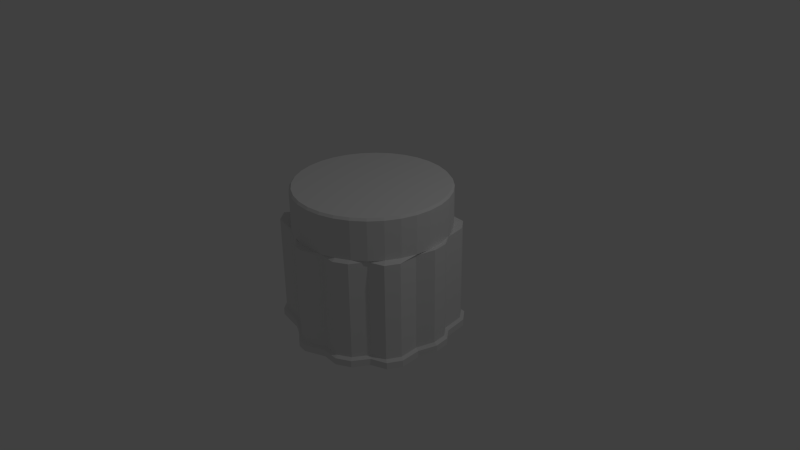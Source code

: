 # Source: pillar2.blend  (saved by Blender 2.76.0; exported with 4.5.12 LTS)
import bpy
from mathutils import Matrix  # noqa: F401  (used for matrix-valued properties, if any)

bpy.ops.wm.read_factory_settings(use_empty=True)
scene = bpy.context.scene
scene.name = 'Scene'

# ---- collections
col_collection_1 = bpy.data.collections.new('Collection 1'); scene.collection.children.link(col_collection_1)

# ---- materials (node trees are filled in below, after node groups)
mat_pillar2 = bpy.data.materials.new('pillar2')
mat_pillar2.alpha_threshold = 0.0
mat_pillar2.use_transparent_shadow = False
mat_pillar2.roughness = 0.5
mat_pillar2.specular_intensity = 0.04167

# ---- material node trees

# ---- world
world_world = bpy.data.worlds.new('World'); scene.world = world_world
world_world.color = (0.05088, 0.05088, 0.05088)
world_world.use_sun_shadow = False
world_world.sun_shadow_jitter_overblur = 0.0
world_world.cycles.sampling_method = 'MANUAL'
world_world.cycles.sample_map_resolution = 256

# ---- cameras
cam_camera = bpy.data.cameras.new('Camera')
cam_camera.clip_end = 100.0
cam_camera.lens = 35.0
cam_camera.sensor_width = 32.0
cam_camera.sensor_height = 18.0
cam_camera.ortho_scale = 7.314
cam_camera.dof.focus_distance = 0.0
cam_camera.dof.aperture_fstop = 128.0

# ---- lights
light_lamp = bpy.data.lights.new('Lamp', 'POINT')
light_lamp.transmission_factor = 0.0
light_lamp.cutoff_distance = 30.0
light_lamp.energy = 100.0
light_lamp.shadow_buffer_clip_start = 1.001
light_lamp.shadow_soft_size = 0.1
light_lamp.shadow_maximum_resolution = 0.006
light_lamp.use_absolute_resolution = True
light_lamp.cycles.use_multiple_importance_sampling = False

# ---- meshes
me_cylinder_001 = bpy.data.meshes.new('Cylinder.001')
me_cylinder_001.from_pydata([(0.0, 1.0, -1.0), (0.0, 1.0, 1.0), (0.1951, 0.9808, -1.0), (0.1951, 0.9808, 1.0), (0.3827, 0.9239, -1.0), (0.3827, 0.9239, 1.0), (0.5556, 0.8315, -1.0), (0.5556, 0.8315, 1.0), (0.7071, 0.7071, -1.0), (0.7071, 0.7071, 1.0), (0.8315, 0.5556, -1.0), (0.8315, 0.5556, 1.0), (0.9239, 0.3827, -1.0), (0.9239, 0.3827, 1.0), (0.9808, 0.1951, -1.0), (0.9808, 0.1951, 1.0), (1.0, 7.55e-08, -1.0), (1.0, 7.55e-08, 1.0), (0.9808, -0.1951, -1.0), (0.9808, -0.1951, 1.0), (0.9239, -0.3827, -1.0), (0.9239, -0.3827, 1.0), (0.8315, -0.5556, -1.0), (0.8315, -0.5556, 1.0), (0.7071, -0.7071, -1.0), (0.7071, -0.7071, 1.0), (0.5556, -0.8315, -1.0), (0.5556, -0.8315, 1.0), (0.3827, -0.9239, -1.0), (0.3827, -0.9239, 1.0), (0.1951, -0.9808, -1.0), (0.1951, -0.9808, 1.0), (-3.258e-07, -1.0, -1.0), (-3.258e-07, -1.0, 1.0), (-0.1951, -0.9808, -1.0), (-0.1951, -0.9808, 1.0), (-0.3827, -0.9239, -1.0), (-0.3827, -0.9239, 1.0), (-0.5556, -0.8315, -1.0), (-0.5556, -0.8315, 1.0), (-0.7071, -0.7071, -1.0), (-0.7071, -0.7071, 1.0), (-0.8315, -0.5556, -1.0), (-0.8315, -0.5556, 1.0), (-0.9239, -0.3827, -1.0), (-0.9239, -0.3827, 1.0), (-0.9808, -0.1951, -1.0), (-0.9808, -0.1951, 1.0), (-1.0, 9.656e-07, -1.0), (-1.0, 9.656e-07, 1.0), (-0.9808, 0.1951, -1.0), (-0.9808, 0.1951, 1.0), (-0.9239, 0.3827, -1.0), (-0.9239, 0.3827, 1.0), (-0.8315, 0.5556, -1.0), (-0.8315, 0.5556, 1.0), (-0.7071, 0.7071, -1.0), (-0.7071, 0.7071, 1.0), (-0.5556, 0.8315, -1.0), (-0.5556, 0.8315, 1.0), (-0.3827, 0.9239, -1.0), (-0.3827, 0.9239, 1.0), (-0.1951, 0.9808, -1.0), (-0.1951, 0.9808, 1.0), (0.007384, 1.141, -0.8711), (0.2109, 1.121, -0.8711), (0.3993, 0.9639, -0.8965), (0.5796, 0.8675, -0.8965), (0.8403, 0.8286, -0.8464), (0.97, 0.6705, -0.8464), (0.9639, 0.3993, -0.8965), (1.121, 0.2103, -0.8556), (1.142, 0.006781, -0.8556), (1.023, -0.2035, -0.8965), (1.034, -0.4732, -0.9006), (0.9377, -0.6536, -0.9006), (0.7377, -0.7377, -0.8965), (0.5967, -0.9358, -0.9034), (0.4163, -1.032, -0.9034), (0.2035, -1.023, -0.8965), (-0.04472, -1.151, -0.8762), (-0.1794, -1.131, -0.8762), (-0.3993, -0.9639, -0.8965), (-0.5796, -0.8675, -0.8965), (-0.8961, -0.8339, -0.853), (-1.026, -0.6758, -0.853), (-0.9639, -0.3993, -0.8965), (-1.023, -0.2035, -0.8965), (-1.154, 0.02093, -0.8622), (-1.134, 0.2245, -0.8622), (-0.9639, 0.3993, -0.8965), (-0.8675, 0.5796, -0.8965), (-0.8186, 0.8217, -0.8819), (-0.6605, 0.9514, -0.8819), (-0.3993, 0.9639, -0.8965), (-0.2035, 1.023, -0.8965), (0.2109, 1.121, -0.961), (0.3993, 0.9639, -0.9865), (0.5796, 0.8675, -0.9865), (0.8403, 0.8286, -0.9363), (0.97, 0.6705, -0.9363), (0.9639, 0.3993, -0.9865), (1.121, 0.2103, -0.9455), (1.142, 0.006781, -0.9455), (1.023, -0.2035, -0.9865), (1.034, -0.4732, -0.9905), (0.9377, -0.6536, -0.9905), (0.7377, -0.7377, -0.9865), (0.5967, -0.9358, -0.9933), (0.4163, -1.032, -0.9933), (0.2035, -1.023, -0.9865), (-0.04472, -1.151, -0.9662), (-0.1794, -1.131, -0.9662), (-0.3993, -0.9639, -0.9865), (-0.5796, -0.8675, -0.9865), (-0.8961, -0.8339, -0.9429), (-1.026, -0.6758, -0.9429), (-0.9639, -0.3993, -0.9865), (-1.023, -0.2035, -0.9865), (-1.154, 0.02093, -0.9522), (-1.134, 0.2245, -0.9522), (-0.9639, 0.3993, -0.9865), (-0.8675, 0.5796, -0.9865), (-0.8186, 0.8217, -0.9718), (-0.6605, 0.9514, -0.9718), (-0.3993, 0.9639, -0.9865), (-0.2035, 1.023, -0.9865), (0.007384, 1.141, -0.961), (0.007384, 1.098, -0.8426), (0.2025, 1.079, -0.8426), (0.3827, 0.9239, -0.868), (0.5556, 0.8315, -0.868), (0.8097, 0.798, -0.8179), (0.934, 0.6465, -0.8179), (0.9239, 0.3827, -0.868), (1.079, 0.2019, -0.827), (1.098, 0.006781, -0.827), (0.9808, -0.1951, -0.868), (0.9941, -0.4566, -0.872), (0.9017, -0.6295, -0.872), (0.7071, -0.7071, -0.868), (0.5726, -0.8997, -0.8749), (0.3998, -0.9922, -0.8749), (0.1951, -0.9808, -0.868), (-0.04472, -1.108, -0.8477), (-0.1738, -1.089, -0.8477), (-0.3827, -0.9239, -0.868), (-0.5556, -0.8315, -0.868), (-0.8655, -0.8033, -0.8245), (-0.9898, -0.6517, -0.8245), (-0.9239, -0.3827, -0.868), (-0.9808, -0.1951, -0.868), (-1.111, 0.02093, -0.8337), (-1.092, 0.216, -0.8337), (-0.9239, 0.3827, -0.868), (-0.8315, 0.5556, -0.868), (-0.788, 0.791, -0.8533), (-0.6365, 0.9154, -0.8533), (-0.3827, 0.9239, -0.868), (-0.1951, 0.9808, -0.868), (0.007384, 1.098, 0.4575), (0.2025, 1.079, 0.4575), (0.3827, 0.9239, 0.4321), (0.5556, 0.8315, 0.4321), (0.8097, 0.798, 0.4822), (0.934, 0.6465, 0.4822), (0.9239, 0.3827, 0.4321), (1.079, 0.2019, 0.4731), (1.098, 0.006781, 0.4731), (0.9808, -0.1951, 0.4321), (0.9941, -0.4566, 0.4281), (0.9017, -0.6295, 0.4281), (0.7071, -0.7071, 0.4321), (0.5726, -0.8997, 0.4252), (0.3998, -0.9922, 0.4252), (0.1951, -0.9808, 0.4321), (-0.04472, -1.108, 0.4524), (-0.1738, -1.089, 0.4524), (-0.3827, -0.9239, 0.4321), (-0.5556, -0.8315, 0.4321), (-0.8655, -0.8033, 0.4756), (-0.9898, -0.6517, 0.4756), (-0.9239, -0.3827, 0.4321), (-0.9808, -0.1951, 0.4321), (-1.111, 0.02093, 0.4664), (-1.092, 0.216, 0.4664), (-0.9239, 0.3827, 0.4321), (-0.8315, 0.5556, 0.4321), (-0.788, 0.791, 0.4467), (-0.6365, 0.9154, 0.4467), (-0.3827, 0.9239, 0.4321), (-0.1951, 0.9808, 0.4321), (-2.999e-09, 1.025, 0.4598), (0.2, 1.006, 0.4598), (0.3923, 0.9472, 0.4598), (0.5696, 0.8524, 0.4598), (0.7249, 0.7249, 0.4598), (0.8524, 0.5696, 0.4598), (0.9472, 0.3923, 0.4598), (1.006, 0.2, 0.4598), (1.025, 7.024e-08, 0.4598), (1.006, -0.2, 0.4598), (0.9472, -0.3923, 0.4598), (0.8524, -0.5696, 0.4598), (0.7249, -0.7249, 0.4598), (0.5696, -0.8524, 0.4598), (0.3923, -0.9472, 0.4598), (0.2, -1.006, 0.4598), (-3.371e-07, -1.025, 0.4598), (-0.2, -1.006, 0.4598), (-0.3923, -0.9472, 0.4598), (-0.5696, -0.8524, 0.4598), (-0.7249, -0.7249, 0.4598), (-0.8524, -0.5696, 0.4598), (-0.9472, -0.3923, 0.4598), (-1.006, -0.2, 0.4598), (-1.025, 9.828e-07, 0.4598), (-1.006, 0.2, 0.4598), (-0.9472, 0.3923, 0.4598), (-0.8524, 0.5696, 0.4598), (-0.7249, 0.7249, 0.4598), (-0.5696, 0.8524, 0.4598), (-0.3923, 0.9472, 0.4598), (-0.2, 1.006, 0.4598), (-2.999e-09, 1.025, 0.9704), (0.2, 1.006, 0.9704), (0.3923, 0.9472, 0.9704), (0.5696, 0.8524, 0.9704), (0.7249, 0.7249, 0.9704), (0.8524, 0.5696, 0.9704), (0.9472, 0.3923, 0.9704), (1.006, 0.2, 0.9704), (1.025, 7.024e-08, 0.9704), (1.006, -0.2, 0.9704), (0.9472, -0.3923, 0.9704), (0.8524, -0.5696, 0.9704), (0.7249, -0.7249, 0.9704), (0.5696, -0.8524, 0.9704), (0.3923, -0.9472, 0.9704), (0.2, -1.006, 0.9704), (-3.371e-07, -1.025, 0.9704), (-0.2, -1.006, 0.9704), (-0.3923, -0.9472, 0.9704), (-0.5696, -0.8524, 0.9704), (-0.7249, -0.7249, 0.9704), (-0.8524, -0.5696, 0.9704), (-0.9472, -0.3923, 0.9704), (-1.006, -0.2, 0.9704), (-1.025, 9.828e-07, 0.9704), (-1.006, 0.2, 0.9704), (-0.9472, 0.3923, 0.9704), (-0.8524, 0.5696, 0.9704), (-0.7249, 0.7249, 0.9704), (-0.5696, 0.8524, 0.9704), (-0.3923, 0.9472, 0.9704), (-0.2, 1.006, 0.9704)], [], [(224, 1, 3, 225), (225, 3, 5, 226), (226, 5, 7, 227), (227, 7, 9, 228), (228, 9, 11, 229), (229, 11, 13, 230), (230, 13, 15, 231), (231, 15, 17, 232), (232, 17, 19, 233), (233, 19, 21, 234), (234, 21, 23, 235), (235, 23, 25, 236), (236, 25, 27, 237), (237, 27, 29, 238), (238, 29, 31, 239), (239, 31, 33, 240), (240, 33, 35, 241), (241, 35, 37, 242), (242, 37, 39, 243), (243, 39, 41, 244), (244, 41, 43, 245), (245, 43, 45, 246), (246, 45, 47, 247), (247, 47, 49, 248), (248, 49, 51, 249), (249, 51, 53, 250), (250, 53, 55, 251), (251, 55, 57, 252), (252, 57, 59, 253), (253, 59, 61, 254), (3, 1, 63, 61, 59, 57, 55, 53, 51, 49, 47, 45, 43, 41, 39, 37, 35, 33, 31, 29, 27, 25, 23, 21, 19, 17, 15, 13, 11, 9, 7, 5), (255, 63, 1, 224), (254, 61, 63, 255), (0, 2, 4, 6, 8, 10, 12, 14, 16, 18, 20, 22, 24, 26, 28, 30, 32, 34, 36, 38, 40, 42, 44, 46, 48, 50, 52, 54, 56, 58, 60, 62), (125, 94, 95, 126), (126, 95, 64, 127), (124, 93, 94, 125), (123, 92, 93, 124), (122, 91, 92, 123), (121, 90, 91, 122), (120, 89, 90, 121), (119, 88, 89, 120), (118, 87, 88, 119), (117, 86, 87, 118), (116, 85, 86, 117), (115, 84, 85, 116), (114, 83, 84, 115), (113, 82, 83, 114), (112, 81, 82, 113), (111, 80, 81, 112), (110, 79, 80, 111), (109, 78, 79, 110), (108, 77, 78, 109), (107, 76, 77, 108), (106, 75, 76, 107), (105, 74, 75, 106), (104, 73, 74, 105), (103, 72, 73, 104), (102, 71, 72, 103), (101, 70, 71, 102), (100, 69, 70, 101), (99, 68, 69, 100), (98, 67, 68, 99), (97, 66, 67, 98), (96, 65, 66, 97), (127, 64, 65, 96), (0, 127, 96, 2), (2, 96, 97, 4), (4, 97, 98, 6), (6, 98, 99, 8), (8, 99, 100, 10), (10, 100, 101, 12), (12, 101, 102, 14), (14, 102, 103, 16), (16, 103, 104, 18), (18, 104, 105, 20), (20, 105, 106, 22), (22, 106, 107, 24), (24, 107, 108, 26), (26, 108, 109, 28), (28, 109, 110, 30), (30, 110, 111, 32), (32, 111, 112, 34), (34, 112, 113, 36), (36, 113, 114, 38), (38, 114, 115, 40), (40, 115, 116, 42), (42, 116, 117, 44), (44, 117, 118, 46), (46, 118, 119, 48), (48, 119, 120, 50), (50, 120, 121, 52), (52, 121, 122, 54), (54, 122, 123, 56), (56, 123, 124, 58), (58, 124, 125, 60), (62, 126, 127, 0), (60, 125, 126, 62), (94, 158, 159, 95), (95, 159, 128, 64), (93, 157, 158, 94), (92, 156, 157, 93), (91, 155, 156, 92), (90, 154, 155, 91), (89, 153, 154, 90), (88, 152, 153, 89), (87, 151, 152, 88), (86, 150, 151, 87), (85, 149, 150, 86), (84, 148, 149, 85), (83, 147, 148, 84), (82, 146, 147, 83), (81, 145, 146, 82), (80, 144, 145, 81), (79, 143, 144, 80), (78, 142, 143, 79), (77, 141, 142, 78), (76, 140, 141, 77), (75, 139, 140, 76), (74, 138, 139, 75), (73, 137, 138, 74), (72, 136, 137, 73), (71, 135, 136, 72), (70, 134, 135, 71), (69, 133, 134, 70), (68, 132, 133, 69), (67, 131, 132, 68), (66, 130, 131, 67), (65, 129, 130, 66), (64, 128, 129, 65), (158, 190, 191, 159), (159, 191, 160, 128), (157, 189, 190, 158), (156, 188, 189, 157), (155, 187, 188, 156), (154, 186, 187, 155), (153, 185, 186, 154), (152, 184, 185, 153), (151, 183, 184, 152), (150, 182, 183, 151), (149, 181, 182, 150), (148, 180, 181, 149), (147, 179, 180, 148), (146, 178, 179, 147), (145, 177, 178, 146), (144, 176, 177, 145), (143, 175, 176, 144), (142, 174, 175, 143), (141, 173, 174, 142), (140, 172, 173, 141), (139, 171, 172, 140), (138, 170, 171, 139), (137, 169, 170, 138), (136, 168, 169, 137), (135, 167, 168, 136), (134, 166, 167, 135), (133, 165, 166, 134), (132, 164, 165, 133), (131, 163, 164, 132), (130, 162, 163, 131), (129, 161, 162, 130), (128, 160, 161, 129), (190, 222, 223, 191), (191, 223, 192, 160), (189, 221, 222, 190), (188, 220, 221, 189), (187, 219, 220, 188), (186, 218, 219, 187), (185, 217, 218, 186), (184, 216, 217, 185), (183, 215, 216, 184), (182, 214, 215, 183), (181, 213, 214, 182), (180, 212, 213, 181), (179, 211, 212, 180), (178, 210, 211, 179), (177, 209, 210, 178), (176, 208, 209, 177), (175, 207, 208, 176), (174, 206, 207, 175), (173, 205, 206, 174), (172, 204, 205, 173), (171, 203, 204, 172), (170, 202, 203, 171), (169, 201, 202, 170), (168, 200, 201, 169), (167, 199, 200, 168), (166, 198, 199, 167), (165, 197, 198, 166), (164, 196, 197, 165), (163, 195, 196, 164), (162, 194, 195, 163), (161, 193, 194, 162), (160, 192, 193, 161), (222, 254, 255, 223), (223, 255, 224, 192), (221, 253, 254, 222), (220, 252, 253, 221), (219, 251, 252, 220), (218, 250, 251, 219), (217, 249, 250, 218), (216, 248, 249, 217), (215, 247, 248, 216), (214, 246, 247, 215), (213, 245, 246, 214), (212, 244, 245, 213), (211, 243, 244, 212), (210, 242, 243, 211), (209, 241, 242, 210), (208, 240, 241, 209), (207, 239, 240, 208), (206, 238, 239, 207), (205, 237, 238, 206), (204, 236, 237, 205), (203, 235, 236, 204), (202, 234, 235, 203), (201, 233, 234, 202), (200, 232, 233, 201), (199, 231, 232, 200), (198, 230, 231, 199), (197, 229, 230, 198), (196, 228, 229, 197), (195, 227, 228, 196), (194, 226, 227, 195), (193, 225, 226, 194), (192, 224, 225, 193)])
_uv = me_cylinder_001.uv_layers.new(name='UVMap')
_uv.uv.foreach_set('vector', [-0.07811, 1.238, -0.07742, 1.273, -0.1362, 1.277, -0.1371, 1.242, -0.1371, 1.242, -0.1362, 1.277, -0.1932, 1.286, -0.1944, 1.25, -0.1944, 1.25, -0.1932, 1.286, -0.2465, 1.295, -0.2478, 1.261, -0.2478, 1.261, -0.2465, 1.295, -0.2948, 1.307, -0.2964, 1.273, -0.2964, 1.273, -0.2948, 1.307, -0.3396, 1.322, -0.3415, 1.289, -0.3415, 1.289, -0.3396, 1.322, -0.3823, 1.344, -0.3846, 1.312, -0.3846, 1.312, -0.3823, 1.344, -0.4211, 1.371, -0.4238, 1.34, -0.4238, 1.34, -0.4211, 1.371, -0.4579, 1.409, -0.4615, 1.378, 1.413, 1.404, 1.41, 1.436, 1.372, 1.397, 1.375, 1.365, 1.375, 1.365, 1.372, 1.397, 1.334, 1.367, 1.337, 1.335, 1.337, 1.335, 1.334, 1.367, 1.295, 1.343, 1.297, 1.31, 1.297, 1.31, 1.295, 1.343, 1.253, 1.323, 1.255, 1.29, 1.255, 1.29, 1.253, 1.323, 1.209, 1.306, 1.211, 1.272, 1.211, 1.272, 1.209, 1.306, 1.163, 1.292, 1.164, 1.257, 1.164, 1.257, 1.163, 1.292, 1.112, 1.281, 1.113, 1.246, 1.113, 1.246, 1.112, 1.281, 1.06, 1.272, 1.061, 1.237, 1.061, 1.237, 1.06, 1.272, 1.004, 1.268, 1.005, 1.232, 1.005, 1.232, 1.004, 1.268, 0.9425, 1.269, 0.9431, 1.231, 0.9431, 1.231, 0.9425, 1.269, 0.8772, 1.27, 0.8777, 1.233, 0.8777, 1.233, 0.8772, 1.27, 0.81, 1.272, 0.8104, 1.234, 0.8104, 1.234, 0.81, 1.272, 0.7392, 1.275, 0.7396, 1.236, 0.7396, 1.236, 0.7392, 1.275, 0.663, 1.278, 0.6632, 1.239, 0.6632, 1.239, 0.663, 1.278, 0.585, 1.28, 0.5853, 1.241, 0.5853, 1.241, 0.585, 1.28, 0.5084, 1.28, 0.5085, 1.241, 0.5085, 1.241, 0.5084, 1.28, 0.4311, 1.28, 0.4312, 1.241, 0.4312, 1.241, 0.4311, 1.28, 0.3511, 1.28, 0.3511, 1.241, 0.3511, 1.241, 0.3511, 1.28, 0.2722, 1.278, 0.2721, 1.24, 0.2721, 1.24, 0.2722, 1.278, 0.1972, 1.275, 0.1971, 1.237, 0.1971, 1.237, 0.1972, 1.275, 0.1248, 1.273, 0.1245, 1.235, 0.1245, 1.235, 0.1248, 1.273, 0.05321, 1.273, 0.05275, 1.235, 0.0, 0.0, 0.0, 0.0, 0.0, 0.0, 0.0, 0.0, 0.0, 0.0, 0.0, 0.0, 0.0, 0.0, 0.0, 0.0, 0.0, 0.0, 0.0, 0.0, 0.0, 0.0, 0.0, 0.0, 0.0, 0.0, 0.0, 0.0, 0.0, 0.0, 0.0, 0.0, 0.0, 0.0, 0.0, 0.0, 0.0, 0.0, 0.0, 0.0, 0.0, 0.0, 0.0, 0.0, 0.0, 0.0, 0.0, 0.0, 0.0, 0.0, 0.0, 0.0, 0.0, 0.0, 0.0, 0.0, 0.0, 0.0, 0.0, 0.0, 0.0, 0.0, 0.0, 0.0, -0.01538, 1.236, -0.01483, 1.273, -0.07742, 1.273, -0.07811, 1.238, 0.05275, 1.235, 0.05321, 1.273, -0.01483, 1.273, -0.01538, 1.236, 0.0, 0.0, 0.0, 0.0, 0.0, 0.0, 0.0, 0.0, 0.0, 0.0, 0.0, 0.0, 0.0, 0.0, 0.0, 0.0, 0.0, 0.0, 0.0, 0.0, 0.0, 0.0, 0.0, 0.0, 0.0, 0.0, 0.0, 0.0, 0.0, 0.0, 0.0, 0.0, 0.0, 0.0, 0.0, 0.0, 0.0, 0.0, 0.0, 0.0, 0.0, 0.0, 0.0, 0.0, 0.0, 0.0, 0.0, 0.0, 0.0, 0.0, 0.0, 0.0, 0.0, 0.0, 0.0, 0.0, 0.0, 0.0, 0.0, 0.0, 0.0, 0.0, 0.0, 0.0, 0.1234, -0.3002, 0.1201, -0.2359, 0.06211, -0.2272, 0.06251, -0.293, 0.06251, -0.293, 0.06211, -0.2272, -0.002774, -0.1996, -0.001025, -0.2504, 0.19, -0.2827, 0.1877, -0.2346, 0.1201, -0.2359, 0.1234, -0.3002, 0.2345, -0.2874, 0.2335, -0.2409, 0.1877, -0.2346, 0.19, -0.2827, 0.3004, -0.3217, 0.302, -0.2565, 0.2335, -0.2409, 0.2345, -0.2874, 0.3641, -0.3217, 0.3624, -0.2586, 0.302, -0.2565, 0.3004, -0.3217, 0.4282, -0.2858, 0.4276, -0.2395, 0.3624, -0.2586, 0.3641, -0.3217, 0.4743, -0.2874, 0.4747, -0.24, 0.4276, -0.2395, 0.4282, -0.2858, 0.5427, -0.3149, 0.5451, -0.2527, 0.4747, -0.24, 0.4743, -0.2874, 0.6052, -0.3034, 0.6039, -0.2391, 0.5451, -0.2527, 0.5427, -0.3149, 0.6749, -0.241, 0.6758, -0.2013, 0.6039, -0.2391, 0.6052, -0.3034, 0.712, -0.2418, 0.715, -0.199, 0.6758, -0.2013, 0.6749, -0.241, 0.7875, -0.2889, 0.7938, -0.221, 0.715, -0.199, 0.712, -0.2418, 0.8472, -0.2848, 0.8495, -0.2197, 0.7938, -0.221, 0.7875, -0.2889, 0.9173, -0.2503, 0.9188, -0.1963, 0.8495, -0.2197, 0.8472, -0.2848, 0.9463, -0.2449, 0.9481, -0.1934, 0.9188, -0.1963, 0.9173, -0.2503, 1.02, -0.2785, 1.023, -0.1945, 0.9481, -0.1934, 0.9463, -0.2449, 1.082, -0.2626, 1.081, -0.1987, 1.023, -0.1945, 1.02, -0.2785, 1.131, -0.2633, 1.131, -0.1947, 1.081, -0.1987, 1.082, -0.2626, 1.206, -0.2641, 1.202, -0.1716, 1.131, -0.1947, 1.131, -0.2633, 1.269, -0.2284, 1.265, -0.1675, 1.202, -0.1716, 1.206, -0.2641, 1.314, -0.2247, 1.313, -0.16, 1.265, -0.1675, 1.269, -0.2284, 1.393, -0.2252, 1.392, -0.1406, 1.313, -0.16, 1.314, -0.2247, 1.465, -0.1738, 1.463, -0.1043, 1.392, -0.1406, 1.393, -0.2252, -0.4105, -0.1626, -0.4099, -0.1021, -0.4632, -0.08756, -0.4649, -0.1632, -0.3434, -0.2039, -0.3425, -0.1219, -0.4099, -0.1021, -0.4105, -0.1626, -0.2727, -0.161, -0.2735, -0.1079, -0.3425, -0.1219, -0.3434, -0.2039, -0.2317, -0.1707, -0.2322, -0.1201, -0.2735, -0.1079, -0.2727, -0.161, -0.1669, -0.241, -0.1652, -0.1695, -0.2322, -0.1201, -0.2317, -0.1707, -0.1075, -0.2548, -0.1093, -0.1871, -0.1652, -0.1695, -0.1669, -0.241, -0.04635, -0.2405, -0.04858, -0.1881, -0.1093, -0.1871, -0.1075, -0.2548, -0.001025, -0.2504, -0.002774, -0.1996, -0.04858, -0.1881, -0.04635, -0.2405, 0.005012, -0.3527, -0.001025, -0.2504, -0.04635, -0.2405, -0.05308, -0.3343, -0.05308, -0.3343, -0.04635, -0.2405, -0.1075, -0.2548, -0.1089, -0.2905, -0.1089, -0.2905, -0.1075, -0.2548, -0.1669, -0.241, -0.1659, -0.2794, -0.1659, -0.2794, -0.1669, -0.241, -0.2317, -0.1707, -0.228, -0.3082, -0.228, -0.3082, -0.2317, -0.1707, -0.2727, -0.161, -0.2863, -0.2864, -0.2863, -0.2864, -0.2727, -0.161, -0.3434, -0.2039, -0.3445, -0.2455, -0.3445, -0.2455, -0.3434, -0.2039, -0.4105, -0.1626, -0.4028, -0.2705, -0.4028, -0.2705, -0.4105, -0.1626, -0.4649, -0.1632, -0.4602, -0.2909, 1.454, -0.2884, 1.465, -0.1738, 1.393, -0.2252, 1.395, -0.2678, 1.395, -0.2678, 1.393, -0.2252, 1.314, -0.2247, 1.334, -0.3184, 1.334, -0.3184, 1.314, -0.2247, 1.269, -0.2284, 1.273, -0.3451, 1.273, -0.3451, 1.269, -0.2284, 1.206, -0.2641, 1.206, -0.311, 1.206, -0.311, 1.206, -0.2641, 1.131, -0.2633, 1.143, -0.3476, 1.143, -0.3476, 1.131, -0.2633, 1.082, -0.2626, 1.083, -0.3587, 1.083, -0.3587, 1.082, -0.2626, 1.02, -0.2785, 1.02, -0.3236, 1.02, -0.3236, 1.02, -0.2785, 0.9463, -0.2449, 0.9573, -0.3525, 0.9573, -0.3525, 0.9463, -0.2449, 0.9173, -0.2503, 0.9002, -0.3473, 0.9002, -0.3473, 0.9173, -0.2503, 0.8472, -0.2848, 0.8449, -0.3202, 0.8449, -0.3202, 0.8472, -0.2848, 0.7875, -0.2889, 0.7879, -0.3245, 0.7879, -0.3245, 0.7875, -0.2889, 0.712, -0.2418, 0.7264, -0.3696, 0.7264, -0.3696, 0.712, -0.2418, 0.6749, -0.241, 0.664, -0.3827, 0.664, -0.3827, 0.6749, -0.241, 0.6052, -0.3034, 0.6024, -0.3389, 0.6024, -0.3389, 0.6052, -0.3034, 0.5427, -0.3149, 0.5438, -0.3471, 0.5438, -0.3471, 0.5427, -0.3149, 0.4743, -0.2874, 0.4842, -0.3831, 0.4842, -0.3831, 0.4743, -0.2874, 0.4282, -0.2858, 0.4235, -0.391, 0.4235, -0.391, 0.4282, -0.2858, 0.3641, -0.3217, 0.3626, -0.3558, 0.3626, -0.3558, 0.3641, -0.3217, 0.3004, -0.3217, 0.3025, -0.3561, 0.3025, -0.3561, 0.3004, -0.3217, 0.2345, -0.2874, 0.2406, -0.3933, 0.2406, -0.3933, 0.2345, -0.2874, 0.19, -0.2827, 0.1803, -0.3773, 0.1803, -0.3773, 0.19, -0.2827, 0.1234, -0.3002, 0.1224, -0.3341, 0.06448, -0.3277, 0.06251, -0.293, -0.001025, -0.2504, 0.005012, -0.3527, 0.1224, -0.3341, 0.1234, -0.3002, 0.06251, -0.293, 0.06448, -0.3277, 0.1201, -0.2359, 0.1161, -0.205, 0.06333, -0.1947, 0.06211, -0.2272, 0.06211, -0.2272, 0.06333, -0.1947, -0.00158, -0.1685, -0.002774, -0.1996, 0.1877, -0.2346, 0.1841, -0.208, 0.1161, -0.205, 0.1201, -0.2359, 0.2335, -0.2409, 0.236, -0.2119, 0.1841, -0.208, 0.1877, -0.2346, 0.302, -0.2565, 0.3047, -0.2249, 0.236, -0.2119, 0.2335, -0.2409, 0.3624, -0.2586, 0.3591, -0.229, 0.3047, -0.2249, 0.302, -0.2565, 0.4276, -0.2395, 0.4248, -0.2138, 0.3591, -0.229, 0.3624, -0.2586, 0.4747, -0.24, 0.4779, -0.2104, 0.4248, -0.2138, 0.4276, -0.2395, 0.5451, -0.2527, 0.5484, -0.2207, 0.4779, -0.2104, 0.4747, -0.24, 0.6039, -0.2391, 0.6001, -0.2126, 0.5484, -0.2207, 0.5451, -0.2527, 0.6758, -0.2013, 0.6731, -0.1795, 0.6001, -0.2126, 0.6039, -0.2391, 0.715, -0.199, 0.7204, -0.1711, 0.6731, -0.1795, 0.6758, -0.2013, 0.7938, -0.221, 0.7996, -0.1894, 0.7204, -0.1711, 0.715, -0.199, 0.8495, -0.2197, 0.8494, -0.1883, 0.7996, -0.1894, 0.7938, -0.221, 0.9188, -0.1963, 0.9176, -0.1673, 0.8494, -0.1883, 0.8495, -0.2197, 0.9481, -0.1934, 0.9517, -0.1596, 0.9176, -0.1673, 0.9188, -0.1963, 1.023, -0.1945, 1.024, -0.1568, 0.9517, -0.1596, 0.9481, -0.1934, 1.081, -0.1987, 1.08, -0.1634, 1.024, -0.1568, 1.023, -0.1945, 1.131, -0.1947, 1.132, -0.1538, 1.08, -0.1634, 1.081, -0.1987, 1.202, -0.1716, 1.2, -0.1286, 1.132, -0.1538, 1.131, -0.1947, 1.265, -0.1675, 1.261, -0.132, 1.2, -0.1286, 1.202, -0.1716, 1.313, -0.16, 1.314, -0.1195, 1.261, -0.132, 1.265, -0.1675, 1.392, -0.1406, 1.39, -0.09744, 1.314, -0.1195, 1.313, -0.16, 1.463, -0.1043, 1.456, -0.06885, 1.39, -0.09744, 1.392, -0.1406, -0.4099, -0.1021, -0.4066, -0.06533, -0.4606, -0.05038, -0.4632, -0.08756, -0.3425, -0.1219, -0.3431, -0.08493, -0.4066, -0.06533, -0.4099, -0.1021, -0.2735, -0.1079, -0.2766, -0.07841, -0.3431, -0.08493, -0.3425, -0.1219, -0.2322, -0.1201, -0.2297, -0.08835, -0.2766, -0.07841, -0.2735, -0.1079, -0.1652, -0.1695, -0.1626, -0.1361, -0.2297, -0.08835, -0.2322, -0.1201, -0.1093, -0.1871, -0.1126, -0.1543, -0.1626, -0.1361, -0.1652, -0.1695, -0.04858, -0.1881, -0.05216, -0.1589, -0.1126, -0.1543, -0.1093, -0.1871, -0.002774, -0.1996, -0.00158, -0.1685, -0.05216, -0.1589, -0.04858, -0.1881, 0.1161, -0.205, 0.05942, 0.7234, -0.0061, 0.7305, 0.06333, -0.1947, 0.06333, -0.1947, -0.0061, 0.7305, -0.07647, 0.7053, -0.00158, -0.1685, 0.1841, -0.208, 0.1415, 0.6704, 0.05942, 0.7234, 0.1161, -0.205, 0.236, -0.2119, 0.1972, 0.6604, 0.1415, 0.6704, 0.1841, -0.208, 0.3047, -0.2249, 0.2784, 0.7104, 0.1972, 0.6604, 0.236, -0.2119, 0.3591, -0.229, 0.3525, 0.7109, 0.2784, 0.7104, 0.3047, -0.2249, 0.4248, -0.2138, 0.435, 0.6642, 0.3525, 0.7109, 0.3591, -0.229, 0.4779, -0.2104, 0.4915, 0.6686, 0.435, 0.6642, 0.4248, -0.2138, 0.5484, -0.2207, 0.5807, 0.7073, 0.4915, 0.6686, 0.4779, -0.2104, 0.6001, -0.2126, 0.6534, 0.7073, 0.5807, 0.7073, 0.5484, -0.2207, 0.6731, -0.1795, 0.7318, 0.6201, 0.6534, 0.7073, 0.6001, -0.2126, 0.7204, -0.1711, 0.7755, 0.6298, 0.7318, 0.6201, 0.6731, -0.1795, 0.7996, -0.1894, 0.87, 0.7188, 0.7755, 0.6298, 0.7204, -0.1711, 0.8494, -0.1883, 0.9329, 0.7284, 0.87, 0.7188, 0.7996, -0.1894, 0.9176, -0.1673, 1.006, 0.7018, 0.9329, 0.7284, 0.8494, -0.1883, 0.9517, -0.1596, 1.034, 0.6987, 1.006, 0.7018, 0.9176, -0.1673, 1.024, -0.1568, 1.109, 0.7671, 1.034, 0.6987, 0.9517, -0.1596, 1.08, -0.1634, 1.159, 0.7595, 1.109, 0.7671, 1.024, -0.1568, 1.132, -0.1538, 1.203, 0.7789, 1.159, 0.7595, 1.08, -0.1634, 1.2, -0.1286, 1.26, 0.8257, 1.203, 0.7789, 1.132, -0.1538, 1.261, -0.132, 1.303, 0.8099, 1.26, 0.8257, 1.2, -0.1286, 1.314, -0.1195, 1.34, 0.838, 1.303, 0.8099, 1.261, -0.132, 1.39, -0.09744, 1.399, 0.9199, 1.34, 0.838, 1.314, -0.1195, 1.456, -0.06885, 1.45, 0.9567, 1.399, 0.9199, 1.39, -0.09744, -0.4066, -0.06533, -0.448, 0.8674, -0.4865, 0.9064, -0.4606, -0.05038, -0.3431, -0.08493, -0.3961, 0.8549, -0.448, 0.8674, -0.4066, -0.06533, -0.2766, -0.07841, -0.338, 0.7775, -0.3961, 0.8549, -0.3431, -0.08493, -0.2297, -0.08835, -0.3033, 0.7535, -0.338, 0.7775, -0.2766, -0.07841, -0.1626, -0.1361, -0.2446, 0.7836, -0.3033, 0.7535, -0.2297, -0.08835, -0.1126, -0.1543, -0.1902, 0.7679, -0.2446, 0.7836, -0.1626, -0.1361, -0.05216, -0.1589, -0.1251, 0.7211, -0.1902, 0.7679, -0.1126, -0.1543, -0.00158, -0.1685, -0.07647, 0.7053, -0.1251, 0.7211, -0.05216, -0.1589, 0.05942, 0.7234, 0.0587, 0.7557, -0.007785, 0.7642, -0.0061, 0.7305, -0.0061, 0.7305, -0.007785, 0.7642, -0.07413, 0.764, -0.07647, 0.7053, 0.1415, 0.6704, 0.1293, 0.7387, 0.0587, 0.7557, 0.05942, 0.7234, 0.1972, 0.6604, 0.2002, 0.7391, 0.1293, 0.7387, 0.1415, 0.6704, 0.2784, 0.7104, 0.2775, 0.7459, 0.2002, 0.7391, 0.1972, 0.6604, 0.3525, 0.7109, 0.3526, 0.7447, 0.2775, 0.7459, 0.2784, 0.7104, 0.435, 0.6642, 0.4305, 0.7385, 0.3526, 0.7447, 0.3525, 0.7109, 0.4915, 0.6686, 0.5038, 0.7325, 0.4305, 0.7385, 0.435, 0.6642, 0.5807, 0.7073, 0.5812, 0.7424, 0.5038, 0.7325, 0.4915, 0.6686, 0.6534, 0.7073, 0.6548, 0.7414, 0.5812, 0.7424, 0.5807, 0.7073, 0.7318, 0.6201, 0.731, 0.7406, 0.6548, 0.7414, 0.6534, 0.7073, 0.7755, 0.6298, 0.8004, 0.7357, 0.731, 0.7406, 0.7318, 0.6201, 0.87, 0.7188, 0.8713, 0.7528, 0.8004, 0.7357, 0.7755, 0.6298, 0.9329, 0.7284, 0.935, 0.7597, 0.8713, 0.7528, 0.87, 0.7188, 1.006, 0.7018, 0.9953, 0.7524, 0.935, 0.7597, 0.9329, 0.7284, 1.034, 0.6987, 1.052, 0.7642, 0.9953, 0.7524, 1.006, 0.7018, 1.109, 0.7671, 1.11, 0.7982, 1.052, 0.7642, 1.034, 0.6987, 1.159, 0.7595, 1.163, 0.8068, 1.11, 0.7982, 1.109, 0.7671, 1.203, 0.7789, 1.211, 0.8224, 1.163, 0.8068, 1.159, 0.7595, 1.26, 0.8257, 1.26, 0.8564, 1.211, 0.8224, 1.203, 0.7789, 1.303, 0.8099, 1.307, 0.8765, 1.26, 0.8564, 1.26, 0.8257, 1.34, 0.838, 1.351, 0.8992, 1.307, 0.8765, 1.303, 0.8099, 1.399, 0.9199, 1.398, 0.9504, 1.351, 0.8992, 1.34, 0.838, 1.45, 0.9567, 1.44, 0.9954, 1.398, 0.9504, 1.399, 0.9199, -0.448, 0.8674, -0.4428, 0.913, -0.4845, 0.9675, -0.4865, 0.9064, -0.3961, 0.8549, -0.3967, 0.885, -0.4428, 0.913, -0.448, 0.8674, -0.338, 0.7775, -0.3482, 0.8518, -0.3967, 0.885, -0.3961, 0.8549, -0.3033, 0.7535, -0.3006, 0.8331, -0.3482, 0.8518, -0.338, 0.7775, -0.2446, 0.7836, -0.2462, 0.8161, -0.3006, 0.8331, -0.3033, 0.7535, -0.1902, 0.7679, -0.1912, 0.798, -0.2462, 0.8161, -0.2446, 0.7836, -0.1251, 0.7211, -0.1332, 0.7739, -0.1912, 0.798, -0.1902, 0.7679, -0.07647, 0.7053, -0.07413, 0.764, -0.1332, 0.7739, -0.1251, 0.7211, 0.0587, 0.7557, 0.05275, 1.235, -0.01538, 1.236, -0.007785, 0.7642, -0.007785, 0.7642, -0.01538, 1.236, -0.07811, 1.238, -0.07413, 0.764, 0.1293, 0.7387, 0.1245, 1.235, 0.05275, 1.235, 0.0587, 0.7557, 0.2002, 0.7391, 0.1971, 1.237, 0.1245, 1.235, 0.1293, 0.7387, 0.2775, 0.7459, 0.2721, 1.24, 0.1971, 1.237, 0.2002, 0.7391, 0.3526, 0.7447, 0.3511, 1.241, 0.2721, 1.24, 0.2775, 0.7459, 0.4305, 0.7385, 0.4312, 1.241, 0.3511, 1.241, 0.3526, 0.7447, 0.5038, 0.7325, 0.5085, 1.241, 0.4312, 1.241, 0.4305, 0.7385, 0.5812, 0.7424, 0.5853, 1.241, 0.5085, 1.241, 0.5038, 0.7325, 0.6548, 0.7414, 0.6632, 1.239, 0.5853, 1.241, 0.5812, 0.7424, 0.731, 0.7406, 0.7396, 1.236, 0.6632, 1.239, 0.6548, 0.7414, 0.8004, 0.7357, 0.8104, 1.234, 0.7396, 1.236, 0.731, 0.7406, 0.8713, 0.7528, 0.8777, 1.233, 0.8104, 1.234, 0.8004, 0.7357, 0.935, 0.7597, 0.9431, 1.231, 0.8777, 1.233, 0.8713, 0.7528, 0.9953, 0.7524, 1.005, 1.232, 0.9431, 1.231, 0.935, 0.7597, 1.052, 0.7642, 1.061, 1.237, 1.005, 1.232, 0.9953, 0.7524, 1.11, 0.7982, 1.113, 1.246, 1.061, 1.237, 1.052, 0.7642, 1.163, 0.8068, 1.164, 1.257, 1.113, 1.246, 1.11, 0.7982, 1.211, 0.8224, 1.211, 1.272, 1.164, 1.257, 1.163, 0.8068, 1.26, 0.8564, 1.255, 1.29, 1.211, 1.272, 1.211, 0.8224, 1.307, 0.8765, 1.297, 1.31, 1.255, 1.29, 1.26, 0.8564, 1.351, 0.8992, 1.337, 1.335, 1.297, 1.31, 1.307, 0.8765, 1.398, 0.9504, 1.375, 1.365, 1.337, 1.335, 1.351, 0.8992, 1.44, 0.9954, 1.413, 1.404, 1.375, 1.365, 1.398, 0.9504, -0.4428, 0.913, -0.4238, 1.34, -0.4615, 1.378, -0.4845, 0.9675, -0.3967, 0.885, -0.3846, 1.312, -0.4238, 1.34, -0.4428, 0.913, -0.3482, 0.8518, -0.3415, 1.289, -0.3846, 1.312, -0.3967, 0.885, -0.3006, 0.8331, -0.2964, 1.273, -0.3415, 1.289, -0.3482, 0.8518, -0.2462, 0.8161, -0.2478, 1.261, -0.2964, 1.273, -0.3006, 0.8331, -0.1912, 0.798, -0.1944, 1.25, -0.2478, 1.261, -0.2462, 0.8161, -0.1332, 0.7739, -0.1371, 1.242, -0.1944, 1.25, -0.1912, 0.798, -0.07413, 0.764, -0.07811, 1.238, -0.1371, 1.242, -0.1332, 0.7739])
me_cylinder_001.materials.append(mat_pillar2)
me_cylinder_001.use_remesh_preserve_volume = False
me_cylinder_001.use_remesh_preserve_attributes = False
me_cylinder_001.use_mirror_vertex_groups = False
me_cylinder_001.update()

# ---- objects
ob_cylinder_001 = bpy.data.objects.new('Cylinder.001', me_cylinder_001)
ob_lamp = bpy.data.objects.new('Lamp', light_lamp)
ob_camera = bpy.data.objects.new('Camera', cam_camera)

# ---- transforms, parenting, visibility, modifiers, constraints
ob_cylinder_001.location = (0.0, 0.0, 0.0)
ob_cylinder_001.lineart.crease_threshold = 0.0
ob_lamp.location = (4.076, 1.005, 5.904)
ob_lamp.rotation_euler = (0.6503, 0.05522, 1.866)
ob_lamp.lock_rotations_4d = False
ob_lamp.empty_display_type = 'ARROWS'
ob_lamp.color = (0.0, 0.0, 0.0, 0.0)
ob_lamp.lineart.crease_threshold = 0.0
ob_camera.location = (7.481, -6.508, 5.344)
ob_camera.rotation_euler = (1.109, 0.01082, 0.8149)
ob_camera.lock_rotations_4d = False
ob_camera.empty_display_type = 'ARROWS'
ob_camera.color = (0.0, 0.0, 0.0, 0.0)
ob_camera.display_type = 'WIRE'
ob_camera.lineart.crease_threshold = 0.0

# ---- collection membership
col_collection_1.objects.link(ob_cylinder_001)
col_collection_1.objects.link(ob_lamp)
col_collection_1.objects.link(ob_camera)

# ---- scene / render settings (as saved in the file)
scene.camera = ob_camera
scene.frame_start = 1; scene.frame_end = 250; scene.frame_set(1)
scene.render.engine = 'BLENDER_EEVEE_NEXT'
scene.render.resolution_percentage = 50
scene.render.dither_intensity = 0.0
scene.cycles.use_denoising = False
scene.cycles.samples = 10
scene.cycles.sampling_pattern = 'TABULATED_SOBOL'
scene.cycles.light_sampling_threshold = 0.0
scene.cycles.use_adaptive_sampling = False
scene.cycles.use_light_tree = False
scene.cycles.blur_glossy = 0.0
scene.cycles.pixel_filter_type = 'GAUSSIAN'
scene.cycles.sample_clamp_indirect = 0.0
scene.view_settings.view_transform = 'Standard'
bpy.context.view_layer.update()
